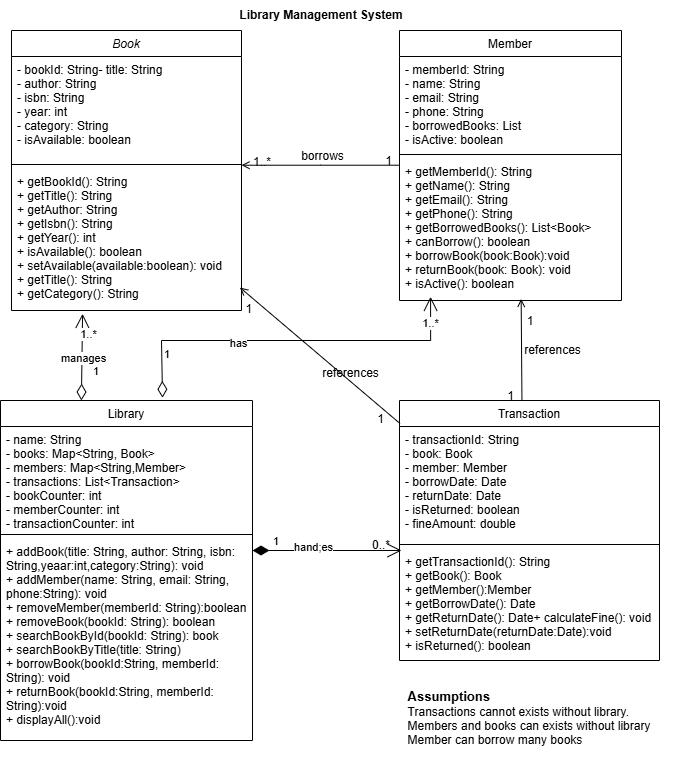

The diagram above was exported from draw.io. Its source (the exported page's mxGraphModel, read from the mxfile embedded in the PNG):
<mxGraphModel dx="1471" dy="801" grid="0" gridSize="10" guides="1" tooltips="1" connect="1" arrows="1" fold="1" page="1" pageScale="1" pageWidth="827" pageHeight="1169" background="#FFFFFF" math="0" shadow="0">
  <root>
    <mxCell id="WIyWlLk6GJQsqaUBKTNV-0" />
    <mxCell id="WIyWlLk6GJQsqaUBKTNV-1" parent="WIyWlLk6GJQsqaUBKTNV-0" />
    <mxCell id="zkfFHV4jXpPFQw0GAbJ--0" parent="WIyWlLk6GJQsqaUBKTNV-1" style="swimlane;fontStyle=2;align=center;verticalAlign=top;childLayout=stackLayout;horizontal=1;startSize=26;horizontalStack=0;resizeParent=1;resizeLast=0;collapsible=1;marginBottom=0;rounded=0;shadow=0;strokeWidth=1;" value="Book" vertex="1">
      <mxGeometry height="280" width="230" x="120" y="40" as="geometry">
        <mxRectangle height="26" width="160" x="230" y="140" as="alternateBounds" />
      </mxGeometry>
    </mxCell>
    <mxCell id="zkfFHV4jXpPFQw0GAbJ--3" parent="zkfFHV4jXpPFQw0GAbJ--0" style="text;align=left;verticalAlign=top;spacingLeft=4;spacingRight=4;overflow=hidden;rotatable=0;points=[[0,0.5],[1,0.5]];portConstraint=eastwest;rounded=0;shadow=0;html=0;" value="- bookId: String- title: String&#10;- author: String&#10;- isbn: String&#10;- year: int&#10;- category: String&#10;- isAvailable: boolean" vertex="1">
      <mxGeometry height="104" width="230" y="26" as="geometry" />
    </mxCell>
    <mxCell id="zkfFHV4jXpPFQw0GAbJ--4" parent="zkfFHV4jXpPFQw0GAbJ--0" style="line;html=1;strokeWidth=1;align=left;verticalAlign=middle;spacingTop=-1;spacingLeft=3;spacingRight=3;rotatable=0;labelPosition=right;points=[];portConstraint=eastwest;" value="" vertex="1">
      <mxGeometry height="8" width="230" y="130" as="geometry" />
    </mxCell>
    <mxCell id="zkfFHV4jXpPFQw0GAbJ--5" parent="zkfFHV4jXpPFQw0GAbJ--0" style="text;align=left;verticalAlign=top;spacingLeft=4;spacingRight=4;overflow=hidden;rotatable=0;points=[[0,0.5],[1,0.5]];portConstraint=eastwest;" value="+ getBookId(): String&#10;+ getTitle(): String&#10;+ getAuthor: String&#10;+ getIsbn(): String&#10;+ getYear(): int&#10;+ isAvailable(): boolean&#10;+ setAvailable(available:boolean): void&#10;+ getTitle(): String&#10;+ getCategory(): String" vertex="1">
      <mxGeometry height="142" width="230" y="138" as="geometry" />
    </mxCell>
    <mxCell id="zkfFHV4jXpPFQw0GAbJ--6" parent="WIyWlLk6GJQsqaUBKTNV-1" style="swimlane;fontStyle=0;align=center;verticalAlign=top;childLayout=stackLayout;horizontal=1;startSize=26;horizontalStack=0;resizeParent=1;resizeLast=0;collapsible=1;marginBottom=0;rounded=0;shadow=0;strokeWidth=1;" value="Transaction" vertex="1">
      <mxGeometry height="260" width="260" x="508" y="410" as="geometry">
        <mxRectangle height="26" width="160" x="130" y="380" as="alternateBounds" />
      </mxGeometry>
    </mxCell>
    <mxCell id="zkfFHV4jXpPFQw0GAbJ--7" parent="zkfFHV4jXpPFQw0GAbJ--6" style="text;align=left;verticalAlign=top;spacingLeft=4;spacingRight=4;overflow=hidden;rotatable=0;points=[[0,0.5],[1,0.5]];portConstraint=eastwest;" value="- transactionId: String&#10;- book: Book&#10;- member: Member&#10;- borrowDate: Date&#10;- returnDate: Date&#10;- isReturned: boolean&#10;- fineAmount: double&#10;" vertex="1">
      <mxGeometry height="114" width="260" y="26" as="geometry" />
    </mxCell>
    <mxCell id="zkfFHV4jXpPFQw0GAbJ--9" parent="zkfFHV4jXpPFQw0GAbJ--6" style="line;html=1;strokeWidth=1;align=left;verticalAlign=middle;spacingTop=-1;spacingLeft=3;spacingRight=3;rotatable=0;labelPosition=right;points=[];portConstraint=eastwest;" value="" vertex="1">
      <mxGeometry height="8" width="260" y="140" as="geometry" />
    </mxCell>
    <mxCell id="zkfFHV4jXpPFQw0GAbJ--11" parent="zkfFHV4jXpPFQw0GAbJ--6" style="text;align=left;verticalAlign=top;spacingLeft=4;spacingRight=4;overflow=hidden;rotatable=0;points=[[0,0.5],[1,0.5]];portConstraint=eastwest;" value="+ getTransactionId(): String&#10;+ getBook(): Book&#10;+ getMember():Member&#10;+ getBorrowDate(): Date&#10;+ getReturnDate(): Date+ calculateFine(): void&#10;+ setReturnDate(returnDate:Date):void&#10;+ isReturned(): boolean" vertex="1">
      <mxGeometry height="112" width="260" y="148" as="geometry" />
    </mxCell>
    <mxCell id="zkfFHV4jXpPFQw0GAbJ--13" parent="WIyWlLk6GJQsqaUBKTNV-1" style="swimlane;fontStyle=0;align=center;verticalAlign=top;childLayout=stackLayout;horizontal=1;startSize=26;horizontalStack=0;resizeParent=1;resizeLast=0;collapsible=1;marginBottom=0;rounded=0;shadow=0;strokeWidth=1;" value="Library" vertex="1">
      <mxGeometry height="340" width="252" x="109" y="410" as="geometry">
        <mxRectangle height="26" width="170" x="340" y="380" as="alternateBounds" />
      </mxGeometry>
    </mxCell>
    <mxCell id="zkfFHV4jXpPFQw0GAbJ--14" parent="zkfFHV4jXpPFQw0GAbJ--13" style="text;align=left;verticalAlign=top;spacingLeft=4;spacingRight=4;overflow=hidden;rotatable=0;points=[[0,0.5],[1,0.5]];portConstraint=eastwest;" value="- name: String&#10;- books: Map&lt;String, Book&gt;&#10;- members: Map&lt;String,Member&gt;&#10;- transactions: List&lt;Transaction&gt;&#10;- bookCounter: int&#10;- memberCounter: int&#10;- transactionCounter: int" vertex="1">
      <mxGeometry height="104" width="252" y="26" as="geometry" />
    </mxCell>
    <mxCell id="zkfFHV4jXpPFQw0GAbJ--15" parent="zkfFHV4jXpPFQw0GAbJ--13" style="line;html=1;strokeWidth=1;align=left;verticalAlign=middle;spacingTop=-1;spacingLeft=3;spacingRight=3;rotatable=0;labelPosition=right;points=[];portConstraint=eastwest;" value="" vertex="1">
      <mxGeometry height="8" width="252" y="130" as="geometry" />
    </mxCell>
    <mxCell id="rfo85-GZPvlHY9PGQL5r-0" parent="zkfFHV4jXpPFQw0GAbJ--13" style="text;align=left;verticalAlign=top;spacingLeft=4;spacingRight=4;overflow=hidden;rotatable=0;points=[[0,0.5],[1,0.5]];portConstraint=eastwest;" value="+ addBook(title: String, author: String, isbn: &#10;String,yeaar:int,category:String): void&#10;+ addMember(name: String, email: String, &#10;phone:String): void&#10;+ removeMember(memberId: String):boolean&#10;+ removeBook(bookId: String): boolean&#10;+ searchBookById(bookId: String): book&#10;+ searchBookByTitle(title: String)&#10;+ borrowBook(bookId:String, memberId:&#10;String): void&#10;+ returnBook(bookId:String, memberId:&#10;String):void&#10;+ displayAll():void&#10;" vertex="1">
      <mxGeometry height="202" width="252" y="138" as="geometry" />
    </mxCell>
    <mxCell id="zkfFHV4jXpPFQw0GAbJ--17" parent="WIyWlLk6GJQsqaUBKTNV-1" style="swimlane;fontStyle=0;align=center;verticalAlign=top;childLayout=stackLayout;horizontal=1;startSize=26;horizontalStack=0;resizeParent=1;resizeLast=0;collapsible=1;marginBottom=0;rounded=0;shadow=0;strokeWidth=1;" value="Member" vertex="1">
      <mxGeometry height="270" width="222" x="508" y="40" as="geometry">
        <mxRectangle height="26" width="160" x="550" y="140" as="alternateBounds" />
      </mxGeometry>
    </mxCell>
    <mxCell id="zkfFHV4jXpPFQw0GAbJ--18" parent="zkfFHV4jXpPFQw0GAbJ--17" style="text;align=left;verticalAlign=top;spacingLeft=4;spacingRight=4;overflow=hidden;rotatable=0;points=[[0,0.5],[1,0.5]];portConstraint=eastwest;" value="- memberId: String&#10;- name: String&#10;- email: String&#10;- phone: String&#10;- borrowedBooks: List&#10;- isActive: boolean&#10;" vertex="1">
      <mxGeometry height="94" width="222" y="26" as="geometry" />
    </mxCell>
    <mxCell id="zkfFHV4jXpPFQw0GAbJ--23" parent="zkfFHV4jXpPFQw0GAbJ--17" style="line;html=1;strokeWidth=1;align=left;verticalAlign=middle;spacingTop=-1;spacingLeft=3;spacingRight=3;rotatable=0;labelPosition=right;points=[];portConstraint=eastwest;" value="" vertex="1">
      <mxGeometry height="8" width="222" y="120" as="geometry" />
    </mxCell>
    <mxCell id="zkfFHV4jXpPFQw0GAbJ--24" parent="zkfFHV4jXpPFQw0GAbJ--17" style="text;align=left;verticalAlign=top;spacingLeft=4;spacingRight=4;overflow=hidden;rotatable=0;points=[[0,0.5],[1,0.5]];portConstraint=eastwest;" value="+ getMemberId(): String&#10;+ getName(): String&#10;+ getEmail(): String&#10;+ getPhone(): String&#10;+ getBorrowedBooks(): List&lt;Book&gt;&#10;+ canBorrow(): boolean&#10;+ borrowBook(book:Book):void&#10;+ returnBook(book: Book): void&#10;+ isActive(): boolean&#10;&#10;" vertex="1">
      <mxGeometry height="142" width="222" y="128" as="geometry" />
    </mxCell>
    <mxCell id="zkfFHV4jXpPFQw0GAbJ--26" edge="1" parent="WIyWlLk6GJQsqaUBKTNV-1" source="zkfFHV4jXpPFQw0GAbJ--0" style="endArrow=none;shadow=0;strokeWidth=1;rounded=0;curved=0;endFill=0;edgeStyle=elbowEdgeStyle;elbow=vertical;startArrow=open;startFill=0;" target="zkfFHV4jXpPFQw0GAbJ--17" value="">
      <mxGeometry relative="1" x="0.5" y="41" as="geometry">
        <mxPoint x="-40" y="32" as="offset" />
        <mxPoint x="380" y="192" as="sourcePoint" />
        <mxPoint x="540" y="192" as="targetPoint" />
      </mxGeometry>
    </mxCell>
    <mxCell id="zkfFHV4jXpPFQw0GAbJ--27" connectable="0" parent="zkfFHV4jXpPFQw0GAbJ--26" style="resizable=0;align=left;verticalAlign=bottom;labelBackgroundColor=none;fontSize=12;" value="1..*" vertex="1">
      <mxGeometry relative="1" x="-1" as="geometry">
        <mxPoint x="10" y="5" as="offset" />
      </mxGeometry>
    </mxCell>
    <mxCell id="zkfFHV4jXpPFQw0GAbJ--28" connectable="0" parent="zkfFHV4jXpPFQw0GAbJ--26" style="resizable=0;align=right;verticalAlign=bottom;labelBackgroundColor=none;fontSize=12;" value="1" vertex="1">
      <mxGeometry relative="1" x="1" as="geometry">
        <mxPoint x="-7" y="4" as="offset" />
      </mxGeometry>
    </mxCell>
    <mxCell id="zkfFHV4jXpPFQw0GAbJ--29" connectable="0" parent="zkfFHV4jXpPFQw0GAbJ--26" style="text;html=1;resizable=0;points=[];;align=center;verticalAlign=middle;labelBackgroundColor=none;rounded=0;shadow=0;strokeWidth=1;fontSize=12;" value="borrows" vertex="1">
      <mxGeometry relative="1" x="0.5" y="49" as="geometry">
        <mxPoint x="-38" y="40" as="offset" />
      </mxGeometry>
    </mxCell>
    <mxCell id="rfo85-GZPvlHY9PGQL5r-1" edge="1" parent="WIyWlLk6GJQsqaUBKTNV-1" style="endArrow=open;html=1;endSize=12;startArrow=diamondThin;startSize=14;startFill=1;edgeStyle=orthogonalEdgeStyle;align=left;verticalAlign=bottom;rounded=0;" value="1">
      <mxGeometry relative="1" x="-0.745" as="geometry">
        <mxPoint as="offset" />
        <mxPoint x="361" y="560" as="sourcePoint" />
        <mxPoint x="510" y="560" as="targetPoint" />
      </mxGeometry>
    </mxCell>
    <mxCell id="rfo85-GZPvlHY9PGQL5r-8" connectable="0" parent="rfo85-GZPvlHY9PGQL5r-1" style="edgeLabel;html=1;align=center;verticalAlign=middle;resizable=0;points=[];" value="hand;es" vertex="1">
      <mxGeometry relative="1" x="-0.1866" y="4" as="geometry">
        <mxPoint as="offset" />
      </mxGeometry>
    </mxCell>
    <mxCell id="rfo85-GZPvlHY9PGQL5r-2" edge="1" parent="WIyWlLk6GJQsqaUBKTNV-1" source="zkfFHV4jXpPFQw0GAbJ--24" style="endArrow=none;shadow=0;strokeWidth=1;rounded=0;endFill=0;elbow=vertical;startArrow=open;startFill=0;exitX=0.548;exitY=0.989;exitDx=0;exitDy=0;exitPerimeter=0;entryX=0.471;entryY=0;entryDx=0;entryDy=0;entryPerimeter=0;" target="zkfFHV4jXpPFQw0GAbJ--6" value="">
      <mxGeometry relative="1" x="0.5" y="41" as="geometry">
        <mxPoint x="-40" y="32" as="offset" />
        <mxPoint x="639.996" y="309.148" as="sourcePoint" />
        <mxPoint x="647.0799999999999" y="409.74" as="targetPoint" />
      </mxGeometry>
    </mxCell>
    <mxCell id="rfo85-GZPvlHY9PGQL5r-3" connectable="0" parent="rfo85-GZPvlHY9PGQL5r-2" style="resizable=0;align=left;verticalAlign=bottom;labelBackgroundColor=none;fontSize=12;" value="1" vertex="1">
      <mxGeometry relative="1" x="-1" as="geometry">
        <mxPoint x="4" y="30" as="offset" />
      </mxGeometry>
    </mxCell>
    <mxCell id="rfo85-GZPvlHY9PGQL5r-4" connectable="0" parent="rfo85-GZPvlHY9PGQL5r-2" style="resizable=0;align=right;verticalAlign=bottom;labelBackgroundColor=none;fontSize=12;" value="1" vertex="1">
      <mxGeometry relative="1" x="1" as="geometry">
        <mxPoint x="-7" y="4" as="offset" />
      </mxGeometry>
    </mxCell>
    <mxCell id="rfo85-GZPvlHY9PGQL5r-5" connectable="0" parent="rfo85-GZPvlHY9PGQL5r-2" style="text;html=1;resizable=0;points=[];;align=center;verticalAlign=middle;labelBackgroundColor=none;rounded=0;shadow=0;strokeWidth=1;fontSize=12;" value="references" vertex="1">
      <mxGeometry relative="1" x="0.5" y="49" as="geometry">
        <mxPoint x="-19" y="-24" as="offset" />
      </mxGeometry>
    </mxCell>
    <mxCell id="rfo85-GZPvlHY9PGQL5r-7" parent="WIyWlLk6GJQsqaUBKTNV-1" style="text;html=1;whiteSpace=wrap;strokeColor=none;fillColor=none;align=center;verticalAlign=middle;rounded=0;" value="0..*" vertex="1">
      <mxGeometry height="30" width="60" x="460" y="540" as="geometry" />
    </mxCell>
    <mxCell id="rfo85-GZPvlHY9PGQL5r-10" edge="1" parent="WIyWlLk6GJQsqaUBKTNV-1" source="zkfFHV4jXpPFQw0GAbJ--13" style="endArrow=open;html=1;endSize=12;startArrow=diamondThin;startSize=14;startFill=0;edgeStyle=orthogonalEdgeStyle;align=left;verticalAlign=bottom;rounded=0;entryX=0.14;entryY=0.974;entryDx=0;entryDy=0;entryPerimeter=0;exitX=0.643;exitY=-0.008;exitDx=0;exitDy=0;exitPerimeter=0;" target="zkfFHV4jXpPFQw0GAbJ--24" value="1">
      <mxGeometry relative="1" x="-0.8185" y="-1" as="geometry">
        <mxPoint as="offset" />
        <Array as="points">
          <mxPoint x="270" y="350" />
          <mxPoint x="539" y="350" />
        </Array>
        <mxPoint x="270" y="400" as="sourcePoint" />
        <mxPoint x="540" y="320" as="targetPoint" />
      </mxGeometry>
    </mxCell>
    <mxCell id="rfo85-GZPvlHY9PGQL5r-12" connectable="0" parent="rfo85-GZPvlHY9PGQL5r-10" style="edgeLabel;html=1;align=center;verticalAlign=middle;resizable=0;points=[];" value="1..*" vertex="1">
      <mxGeometry relative="1" x="0.8598" y="1" as="geometry">
        <mxPoint as="offset" />
      </mxGeometry>
    </mxCell>
    <mxCell id="4x00-34ENXo9ZqD5KURK-4" connectable="0" parent="rfo85-GZPvlHY9PGQL5r-10" style="edgeLabel;html=1;align=center;verticalAlign=middle;resizable=0;points=[];" value="has" vertex="1">
      <mxGeometry relative="1" x="-0.279" y="-2" as="geometry">
        <mxPoint x="1" as="offset" />
      </mxGeometry>
    </mxCell>
    <mxCell id="rfo85-GZPvlHY9PGQL5r-11" parent="WIyWlLk6GJQsqaUBKTNV-1" style="text;html=1;whiteSpace=wrap;strokeColor=none;fillColor=none;align=center;verticalAlign=middle;rounded=0;" value="&lt;div style=&quot;text-align: justify;&quot;&gt;&lt;b&gt;&lt;font style=&quot;font-size: 13px;&quot;&gt;Assumptions&lt;/font&gt;&lt;/b&gt;&lt;/div&gt;&lt;div style=&quot;text-align: justify;&quot;&gt;&lt;span style=&quot;background-color: transparent; color: light-dark(rgb(0, 0, 0), rgb(255, 255, 255));&quot;&gt;Transactions cannot exists without library.&lt;/span&gt;&lt;/div&gt;&lt;div style=&quot;text-align: justify;&quot;&gt;Members and books can exists without library&lt;/div&gt;&lt;div&gt;&lt;div style=&quot;text-align: justify;&quot;&gt;&lt;span style=&quot;background-color: transparent; color: light-dark(rgb(0, 0, 0), rgb(255, 255, 255));&quot;&gt;Member can borrow many books&lt;/span&gt;&lt;/div&gt;&lt;div&gt;&lt;br&gt;&lt;/div&gt;&lt;/div&gt;" vertex="1">
      <mxGeometry height="90" width="300" x="488" y="690" as="geometry" />
    </mxCell>
    <mxCell id="rfo85-GZPvlHY9PGQL5r-13" edge="1" parent="WIyWlLk6GJQsqaUBKTNV-1" source="zkfFHV4jXpPFQw0GAbJ--13" style="endArrow=open;html=1;endSize=12;startArrow=diamondThin;startSize=14;startFill=0;align=left;verticalAlign=bottom;rounded=0;entryX=0.309;entryY=1.023;entryDx=0;entryDy=0;entryPerimeter=0;exitX=0.321;exitY=0;exitDx=0;exitDy=0;exitPerimeter=0;" target="zkfFHV4jXpPFQw0GAbJ--5" value="1">
      <mxGeometry relative="1" x="-0.5357" y="-10" as="geometry">
        <mxPoint as="offset" />
        <mxPoint x="150" y="400" as="sourcePoint" />
        <mxPoint x="310" y="400" as="targetPoint" />
      </mxGeometry>
    </mxCell>
    <mxCell id="rfo85-GZPvlHY9PGQL5r-14" connectable="0" parent="rfo85-GZPvlHY9PGQL5r-13" style="edgeLabel;html=1;align=center;verticalAlign=middle;resizable=0;points=[];" value="manages" vertex="1">
      <mxGeometry relative="1" x="-0.0138" y="-1" as="geometry">
        <mxPoint as="offset" />
      </mxGeometry>
    </mxCell>
    <mxCell id="rfo85-GZPvlHY9PGQL5r-15" connectable="0" parent="rfo85-GZPvlHY9PGQL5r-13" style="edgeLabel;html=1;align=center;verticalAlign=middle;resizable=0;points=[];" value="1..*" vertex="1">
      <mxGeometry relative="1" x="0.5349" y="-5" as="geometry">
        <mxPoint as="offset" />
      </mxGeometry>
    </mxCell>
    <mxCell id="rfo85-GZPvlHY9PGQL5r-16" parent="WIyWlLk6GJQsqaUBKTNV-1" style="text;html=1;whiteSpace=wrap;strokeColor=none;fillColor=none;align=center;verticalAlign=middle;rounded=0;" value="&lt;b&gt;Library Management System&lt;/b&gt;" vertex="1">
      <mxGeometry height="30" width="200" x="330" y="10" as="geometry" />
    </mxCell>
    <mxCell id="4x00-34ENXo9ZqD5KURK-0" edge="1" parent="WIyWlLk6GJQsqaUBKTNV-1" source="zkfFHV4jXpPFQw0GAbJ--5" style="endArrow=none;shadow=0;strokeWidth=1;rounded=0;endFill=0;elbow=vertical;startArrow=open;startFill=0;exitX=0.993;exitY=0.838;exitDx=0;exitDy=0;exitPerimeter=0;entryX=0.002;entryY=-0.026;entryDx=0;entryDy=0;entryPerimeter=0;" target="zkfFHV4jXpPFQw0GAbJ--7" value="">
      <mxGeometry relative="1" x="0.5" y="41" as="geometry">
        <mxPoint x="-40" y="32" as="offset" />
        <mxPoint x="508" y="320" as="sourcePoint" />
        <mxPoint x="508" y="422" as="targetPoint" />
      </mxGeometry>
    </mxCell>
    <mxCell id="4x00-34ENXo9ZqD5KURK-1" connectable="0" parent="4x00-34ENXo9ZqD5KURK-0" style="resizable=0;align=left;verticalAlign=bottom;labelBackgroundColor=none;fontSize=12;" value="1" vertex="1">
      <mxGeometry relative="1" x="-1" as="geometry">
        <mxPoint x="4" y="30" as="offset" />
      </mxGeometry>
    </mxCell>
    <mxCell id="4x00-34ENXo9ZqD5KURK-2" connectable="0" parent="4x00-34ENXo9ZqD5KURK-0" style="resizable=0;align=right;verticalAlign=bottom;labelBackgroundColor=none;fontSize=12;" value="1" vertex="1">
      <mxGeometry relative="1" x="1" as="geometry">
        <mxPoint x="-15" y="4" as="offset" />
      </mxGeometry>
    </mxCell>
    <mxCell id="4x00-34ENXo9ZqD5KURK-3" connectable="0" parent="4x00-34ENXo9ZqD5KURK-0" style="text;html=1;resizable=0;points=[];;align=center;verticalAlign=middle;labelBackgroundColor=none;rounded=0;shadow=0;strokeWidth=1;fontSize=12;" value="references" vertex="1">
      <mxGeometry relative="1" x="0.5" y="49" as="geometry">
        <mxPoint x="-42" y="21" as="offset" />
      </mxGeometry>
    </mxCell>
  </root>
</mxGraphModel>